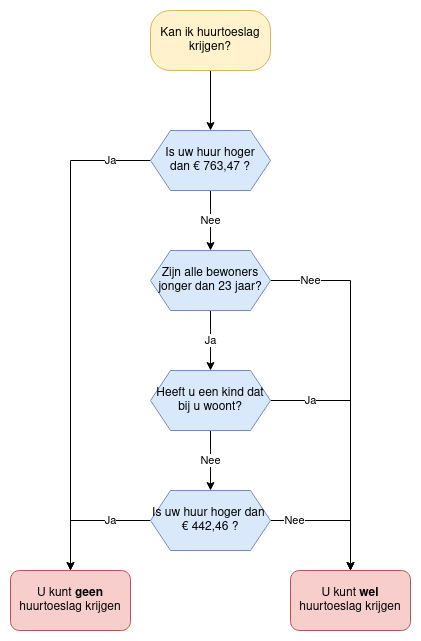

The diagram above was exported from draw.io. Its source (the exported page's mxGraphModel, read from the mxfile embedded in the PNG):
<mxGraphModel dx="1182" dy="742" grid="1" gridSize="10" guides="1" tooltips="1" connect="1" arrows="1" fold="1" page="1" pageScale="1" pageWidth="1100" pageHeight="850" math="0" shadow="0">
  <root>
    <mxCell id="0" />
    <mxCell id="1" parent="0" />
    <mxCell id="ydbhiLs_yc9ZdwSDR83w-4" style="edgeStyle=orthogonalEdgeStyle;rounded=0;orthogonalLoop=1;jettySize=auto;html=1;" parent="1" target="ydbhiLs_yc9ZdwSDR83w-3" edge="1">
      <mxGeometry relative="1" as="geometry">
        <mxPoint x="320" y="140" as="sourcePoint" />
      </mxGeometry>
    </mxCell>
    <mxCell id="ydbhiLs_yc9ZdwSDR83w-6" value="Nee" style="edgeStyle=orthogonalEdgeStyle;rounded=0;orthogonalLoop=1;jettySize=auto;html=1;" parent="1" source="ydbhiLs_yc9ZdwSDR83w-3" target="ydbhiLs_yc9ZdwSDR83w-5" edge="1">
      <mxGeometry relative="1" as="geometry" />
    </mxCell>
    <mxCell id="ydbhiLs_yc9ZdwSDR83w-10" value="Ja" style="edgeStyle=orthogonalEdgeStyle;rounded=0;orthogonalLoop=1;jettySize=auto;html=1;" parent="1" source="ydbhiLs_yc9ZdwSDR83w-3" target="ydbhiLs_yc9ZdwSDR83w-8" edge="1">
      <mxGeometry x="-0.8367" relative="1" as="geometry">
        <mxPoint as="offset" />
      </mxGeometry>
    </mxCell>
    <mxCell id="ydbhiLs_yc9ZdwSDR83w-3" value="&lt;div&gt;Is uw huur hoger &lt;br&gt;&lt;/div&gt;&lt;div&gt;dan &lt;span class=&quot;ILfuVd&quot;&gt;&lt;span class=&quot;hgKElc&quot;&gt;€ 763,47 ?&lt;br&gt;&lt;/span&gt;&lt;/span&gt;&lt;/div&gt;" style="shape=hexagon;perimeter=hexagonPerimeter2;whiteSpace=wrap;html=1;fixedSize=1;size=20;fillColor=#dae8fc;strokeColor=#6c8ebf;" parent="1" vertex="1">
      <mxGeometry x="260" y="200" width="120" height="60" as="geometry" />
    </mxCell>
    <mxCell id="ydbhiLs_yc9ZdwSDR83w-12" value="Ja" style="edgeStyle=orthogonalEdgeStyle;rounded=0;orthogonalLoop=1;jettySize=auto;html=1;" parent="1" source="ydbhiLs_yc9ZdwSDR83w-5" target="ydbhiLs_yc9ZdwSDR83w-11" edge="1">
      <mxGeometry relative="1" as="geometry" />
    </mxCell>
    <mxCell id="ydbhiLs_yc9ZdwSDR83w-16" value="Nee" style="edgeStyle=orthogonalEdgeStyle;rounded=0;orthogonalLoop=1;jettySize=auto;html=1;" parent="1" source="ydbhiLs_yc9ZdwSDR83w-5" target="ydbhiLs_yc9ZdwSDR83w-15" edge="1">
      <mxGeometry x="-0.7838" relative="1" as="geometry">
        <mxPoint as="offset" />
      </mxGeometry>
    </mxCell>
    <mxCell id="ydbhiLs_yc9ZdwSDR83w-5" value="&lt;div&gt;Zijn alle bewoners&lt;/div&gt;&lt;div&gt;jonger dan 23 jaar?&lt;br&gt;&lt;/div&gt;" style="shape=hexagon;perimeter=hexagonPerimeter2;whiteSpace=wrap;html=1;fixedSize=1;size=20;fillColor=#dae8fc;strokeColor=#6c8ebf;" parent="1" vertex="1">
      <mxGeometry x="260" y="320" width="120" height="60" as="geometry" />
    </mxCell>
    <mxCell id="ydbhiLs_yc9ZdwSDR83w-8" value="U kunt &lt;b&gt;geen&lt;/b&gt; huurtoeslag krijgen" style="rounded=1;whiteSpace=wrap;html=1;fillColor=#f8cecc;strokeColor=#b85450;" parent="1" vertex="1">
      <mxGeometry x="120" y="640" width="120" height="60" as="geometry" />
    </mxCell>
    <mxCell id="ydbhiLs_yc9ZdwSDR83w-9" value="Kan ik huurtoeslag krijgen?" style="rounded=1;whiteSpace=wrap;html=1;arcSize=33;fillColor=#fff2cc;strokeColor=#d6b656;" parent="1" vertex="1">
      <mxGeometry x="260" y="80" width="120" height="60" as="geometry" />
    </mxCell>
    <mxCell id="ydbhiLs_yc9ZdwSDR83w-14" value="Nee" style="edgeStyle=orthogonalEdgeStyle;rounded=0;orthogonalLoop=1;jettySize=auto;html=1;" parent="1" source="ydbhiLs_yc9ZdwSDR83w-11" target="ydbhiLs_yc9ZdwSDR83w-13" edge="1">
      <mxGeometry relative="1" as="geometry" />
    </mxCell>
    <mxCell id="ydbhiLs_yc9ZdwSDR83w-20" value="Ja" style="edgeStyle=orthogonalEdgeStyle;rounded=0;orthogonalLoop=1;jettySize=auto;html=1;" parent="1" source="ydbhiLs_yc9ZdwSDR83w-11" target="ydbhiLs_yc9ZdwSDR83w-15" edge="1">
      <mxGeometry x="-0.68" relative="1" as="geometry">
        <Array as="points">
          <mxPoint x="460" y="470" />
        </Array>
        <mxPoint as="offset" />
      </mxGeometry>
    </mxCell>
    <mxCell id="ydbhiLs_yc9ZdwSDR83w-11" value="Heeft u een kind dat bij u woont?" style="shape=hexagon;perimeter=hexagonPerimeter2;whiteSpace=wrap;html=1;fixedSize=1;size=20;fillColor=#dae8fc;strokeColor=#6c8ebf;" parent="1" vertex="1">
      <mxGeometry x="260" y="440" width="120" height="60" as="geometry" />
    </mxCell>
    <mxCell id="ydbhiLs_yc9ZdwSDR83w-21" value="Ja" style="edgeStyle=orthogonalEdgeStyle;rounded=0;orthogonalLoop=1;jettySize=auto;html=1;" parent="1" source="ydbhiLs_yc9ZdwSDR83w-13" target="ydbhiLs_yc9ZdwSDR83w-8" edge="1">
      <mxGeometry x="-0.3846" relative="1" as="geometry">
        <Array as="points">
          <mxPoint x="180" y="590" />
        </Array>
        <mxPoint as="offset" />
      </mxGeometry>
    </mxCell>
    <mxCell id="ydbhiLs_yc9ZdwSDR83w-22" value="Nee" style="edgeStyle=orthogonalEdgeStyle;rounded=0;orthogonalLoop=1;jettySize=auto;html=1;" parent="1" source="ydbhiLs_yc9ZdwSDR83w-13" target="ydbhiLs_yc9ZdwSDR83w-15" edge="1">
      <mxGeometry x="-0.6364" relative="1" as="geometry">
        <mxPoint as="offset" />
      </mxGeometry>
    </mxCell>
    <mxCell id="ydbhiLs_yc9ZdwSDR83w-13" value="Is uw huur hoger dan&amp;nbsp;  &lt;span class=&quot;ILfuVd&quot;&gt;&lt;span class=&quot;hgKElc&quot;&gt;€ &lt;/span&gt;&lt;/span&gt;442,46 ?" style="shape=hexagon;perimeter=hexagonPerimeter2;whiteSpace=wrap;html=1;fixedSize=1;size=20;fillColor=#dae8fc;strokeColor=#6c8ebf;" parent="1" vertex="1">
      <mxGeometry x="260" y="560" width="120" height="60" as="geometry" />
    </mxCell>
    <mxCell id="ydbhiLs_yc9ZdwSDR83w-15" value="U kunt &lt;b&gt;wel&lt;/b&gt; huurtoeslag krijgen" style="rounded=1;whiteSpace=wrap;html=1;fillColor=#f8cecc;strokeColor=#b85450;" parent="1" vertex="1">
      <mxGeometry x="400" y="640" width="120" height="60" as="geometry" />
    </mxCell>
  </root>
</mxGraphModel>